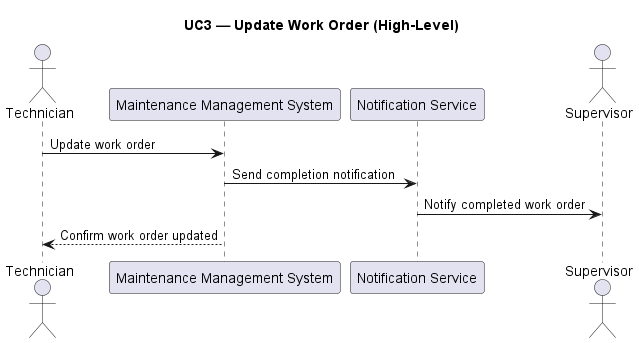

The diagram above was rendered by PlantUML. Its source (embedded in the PNG):
@startuml
title UC3 — Update Work Order (High-Level)

actor Technician
participant "Maintenance Management System" as MMS
participant "Notification Service" as Notif
actor Supervisor

Technician -> MMS : Update work order
MMS -> Notif : Send completion notification
Notif -> Supervisor : Notify completed work order
MMS --> Technician : Confirm work order updated

@enduml